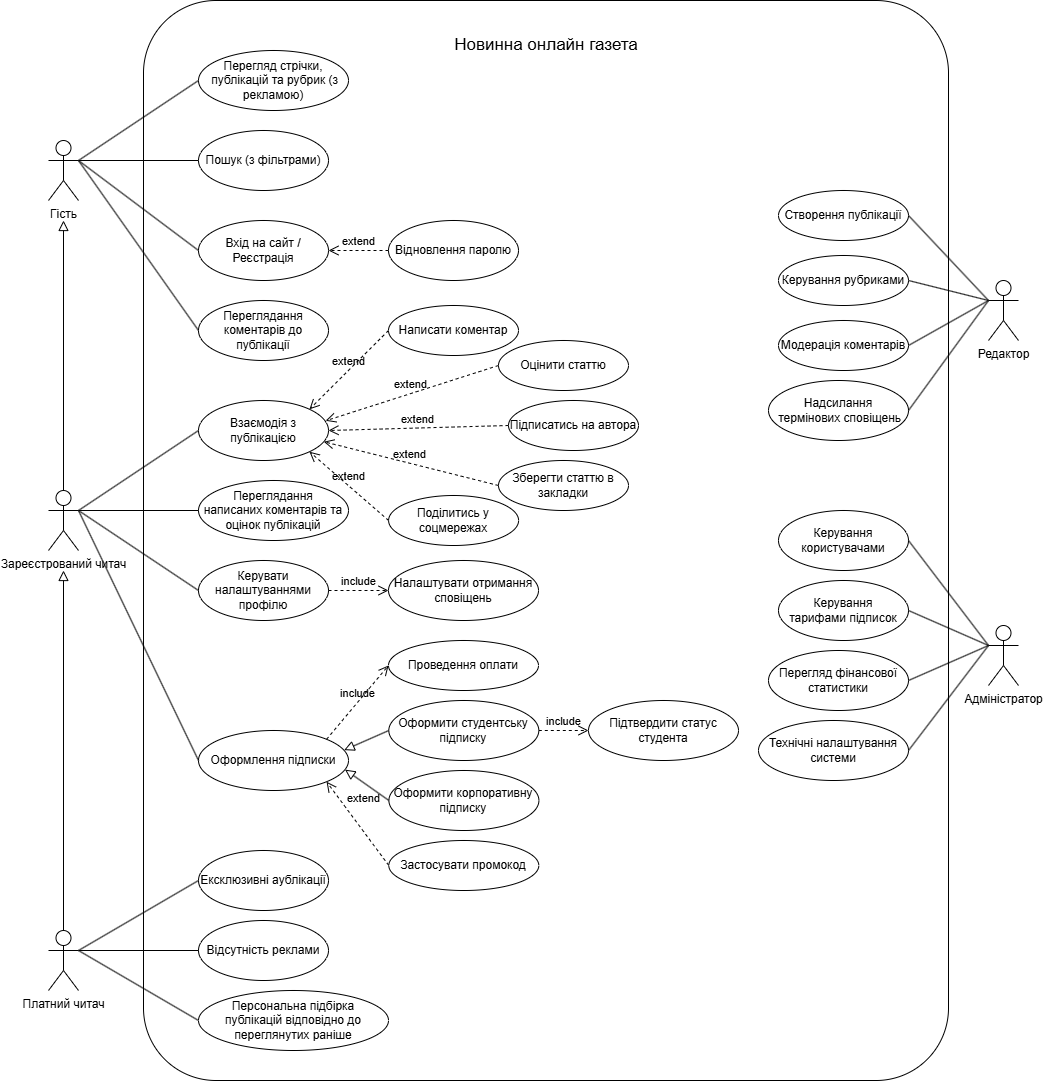

The diagram above was exported from draw.io. Its source (the exported page's mxGraphModel, read from the mxfile embedded in the PNG):
<mxGraphModel dx="104" dy="52" grid="1" gridSize="10" guides="1" tooltips="1" connect="1" arrows="1" fold="1" page="1" pageScale="1" pageWidth="850" pageHeight="1100" math="0" shadow="0">
  <root>
    <mxCell id="0" />
    <mxCell id="1" parent="0" />
    <mxCell id="2" value="Гість" style="shape=umlActor;verticalLabelPosition=bottom;verticalAlign=top;html=1;outlineConnect=0;" parent="1" vertex="1">
      <mxGeometry x="160" y="140" width="30" height="60" as="geometry" />
    </mxCell>
    <mxCell id="3" value="Зареєстрований читач" style="shape=umlActor;verticalLabelPosition=bottom;verticalAlign=top;html=1;outlineConnect=0;" parent="1" vertex="1">
      <mxGeometry x="160" y="490" width="30" height="60" as="geometry" />
    </mxCell>
    <mxCell id="4" value="Платний читач" style="shape=umlActor;verticalLabelPosition=bottom;verticalAlign=top;html=1;outlineConnect=0;movable=1;resizable=1;rotatable=1;deletable=1;editable=1;locked=0;connectable=1;" parent="1" vertex="1">
      <mxGeometry x="160" y="930" width="30" height="60" as="geometry" />
    </mxCell>
    <mxCell id="7" value="Адміністратор" style="shape=umlActor;verticalLabelPosition=bottom;verticalAlign=top;html=1;outlineConnect=0;" parent="1" vertex="1">
      <mxGeometry x="1100" y="625" width="30" height="60" as="geometry" />
    </mxCell>
    <mxCell id="9" value="" style="rounded=1;whiteSpace=wrap;html=1;arcSize=9;movable=0;resizable=0;rotatable=0;deletable=0;editable=0;locked=1;connectable=0;" parent="1" vertex="1">
      <mxGeometry x="255" width="805" height="1080" as="geometry" />
    </mxCell>
    <mxCell id="11" value="" style="endArrow=block;html=1;rounded=0;align=center;verticalAlign=bottom;endFill=0;labelBackgroundColor=none;endSize=8;exitX=0.5;exitY=0;exitDx=0;exitDy=0;exitPerimeter=0;" parent="1" source="3" edge="1">
      <mxGeometry relative="1" as="geometry">
        <mxPoint x="350" y="350" as="sourcePoint" />
        <mxPoint x="175" y="220" as="targetPoint" />
      </mxGeometry>
    </mxCell>
    <mxCell id="12" value="" style="resizable=0;html=1;align=center;verticalAlign=top;labelBackgroundColor=none;" parent="11" connectable="0" vertex="1">
      <mxGeometry relative="1" as="geometry" />
    </mxCell>
    <mxCell id="13" value="" style="endArrow=block;html=1;rounded=0;align=center;verticalAlign=bottom;endFill=0;labelBackgroundColor=none;endSize=8;exitX=0.5;exitY=0;exitDx=0;exitDy=0;exitPerimeter=0;" parent="1" source="4" edge="1">
      <mxGeometry relative="1" as="geometry">
        <mxPoint x="360" y="460" as="sourcePoint" />
        <mxPoint x="175" y="570" as="targetPoint" />
      </mxGeometry>
    </mxCell>
    <mxCell id="14" value="" style="resizable=0;html=1;align=center;verticalAlign=top;labelBackgroundColor=none;" parent="13" connectable="0" vertex="1">
      <mxGeometry relative="1" as="geometry" />
    </mxCell>
    <mxCell id="20" value="Редактор" style="shape=umlActor;verticalLabelPosition=bottom;verticalAlign=top;html=1;outlineConnect=0;" parent="1" vertex="1">
      <mxGeometry x="1100" y="280" width="30" height="60" as="geometry" />
    </mxCell>
    <mxCell id="22" value="&lt;font style=&quot;font-size: 17px;&quot;&gt;Новинна онлайн газета&lt;/font&gt;" style="text;html=1;align=center;verticalAlign=middle;whiteSpace=wrap;rounded=0;strokeWidth=1;" parent="1" vertex="1">
      <mxGeometry x="562.5" y="30" width="190" height="30" as="geometry" />
    </mxCell>
    <mxCell id="23" value="Перегляд стрічки,&lt;br&gt;&amp;nbsp;публікацій та рубрик (з рекламою)" style="ellipse;whiteSpace=wrap;html=1;" parent="1" vertex="1">
      <mxGeometry x="310" y="50" width="150" height="60" as="geometry" />
    </mxCell>
    <mxCell id="26" value="" style="endArrow=none;html=1;entryX=1;entryY=0.3333333333333333;entryDx=0;entryDy=0;entryPerimeter=0;exitX=0;exitY=0.5;exitDx=0;exitDy=0;" parent="1" source="23" target="2" edge="1">
      <mxGeometry width="50" height="50" relative="1" as="geometry">
        <mxPoint x="620" y="420" as="sourcePoint" />
        <mxPoint x="670" y="370" as="targetPoint" />
      </mxGeometry>
    </mxCell>
    <mxCell id="27" value="" style="endArrow=none;html=1;exitX=0;exitY=0.5;exitDx=0;exitDy=0;" parent="1" source="36" edge="1">
      <mxGeometry width="50" height="50" relative="1" as="geometry">
        <mxPoint x="310" y="190" as="sourcePoint" />
        <mxPoint x="190" y="160" as="targetPoint" />
      </mxGeometry>
    </mxCell>
    <mxCell id="28" value="" style="endArrow=none;html=1;entryX=1;entryY=0.3333333333333333;entryDx=0;entryDy=0;entryPerimeter=0;exitX=0;exitY=0.5;exitDx=0;exitDy=0;" parent="1" source="35" target="2" edge="1">
      <mxGeometry width="50" height="50" relative="1" as="geometry">
        <mxPoint x="640" y="440" as="sourcePoint" />
        <mxPoint x="690" y="390" as="targetPoint" />
      </mxGeometry>
    </mxCell>
    <mxCell id="29" value="" style="endArrow=none;html=1;exitX=0;exitY=0.5;exitDx=0;exitDy=0;" parent="1" source="48" edge="1">
      <mxGeometry width="50" height="50" relative="1" as="geometry">
        <mxPoint x="650" y="450" as="sourcePoint" />
        <mxPoint x="190" y="160" as="targetPoint" />
      </mxGeometry>
    </mxCell>
    <mxCell id="30" value="" style="endArrow=none;html=1;entryX=0;entryY=0.5;entryDx=0;entryDy=0;exitX=1;exitY=0.3333333333333333;exitDx=0;exitDy=0;exitPerimeter=0;" parent="1" source="3" edge="1">
      <mxGeometry width="50" height="50" relative="1" as="geometry">
        <mxPoint x="660" y="460" as="sourcePoint" />
        <mxPoint x="310" y="430" as="targetPoint" />
      </mxGeometry>
    </mxCell>
    <mxCell id="35" value="Переглядання коментарів до публікації" style="ellipse;whiteSpace=wrap;html=1;" parent="1" vertex="1">
      <mxGeometry x="310" y="300" width="130" height="60" as="geometry" />
    </mxCell>
    <mxCell id="36" value="Пошук (з фільтрами)&lt;span style=&quot;font-family: monospace; font-size: 0px; text-align: start; text-wrap-mode: nowrap;&quot;&gt;%3CmxGraphModel%3E%3Croot%3E%3CmxCell%20id%3D%220%22%2F%3E%3CmxCell%20id%3D%221%22%20parent%3D%220%22%2F%3E%3CmxCell%20id%3D%222%22%20value%3D%22%D0%9F%D0%B5%D1%80%D0%B5%D0%B3%D0%BB%D1%8F%D0%B4%D0%B0%D0%BD%D0%BD%D1%8F%20%D0%BA%D0%BE%D0%BC%D0%B5%D0%BD%D1%82%D0%B0%D1%80%D1%96%D0%B2%22%20style%3D%22ellipse%3BwhiteSpace%3Dwrap%3Bhtml%3D1%3B%22%20vertex%3D%221%22%20parent%3D%221%22%3E%3CmxGeometry%20x%3D%22310%22%20y%3D%22240%22%20width%3D%22130%22%20height%3D%2260%22%20as%3D%22geometry%22%2F%3E%3C%2FmxCell%3E%3C%2Froot%3E%3C%2FmxGraphModel%3E)&lt;/span&gt;" style="ellipse;whiteSpace=wrap;html=1;" parent="1" vertex="1">
      <mxGeometry x="310" y="130" width="130" height="60" as="geometry" />
    </mxCell>
    <mxCell id="48" value="Вхід на сайт / Реєстрація" style="ellipse;whiteSpace=wrap;html=1;" parent="1" vertex="1">
      <mxGeometry x="310" y="220" width="130" height="60" as="geometry" />
    </mxCell>
    <mxCell id="51" value="Взаємодія з публікацією" style="ellipse;whiteSpace=wrap;html=1;" parent="1" vertex="1">
      <mxGeometry x="310" y="400" width="130" height="60" as="geometry" />
    </mxCell>
    <mxCell id="53" value="extend" style="endArrow=open;startArrow=none;endFill=0;startFill=0;endSize=8;verticalAlign=bottom;dashed=1;labelBackgroundColor=none;exitX=0;exitY=0.5;exitDx=0;exitDy=0;spacingRight=0;labelPosition=center;verticalLabelPosition=top;align=center;html=1;flowAnimation=0;entryX=1;entryY=0.5;entryDx=0;entryDy=0;" parent="1" source="77" target="48" edge="1">
      <mxGeometry x="0.0075" width="160" relative="1" as="geometry">
        <mxPoint x="720" y="330" as="sourcePoint" />
        <mxPoint x="440" y="280" as="targetPoint" />
        <mxPoint as="offset" />
      </mxGeometry>
    </mxCell>
    <mxCell id="54" value="extend" style="endArrow=open;startArrow=none;endFill=0;startFill=0;endSize=8;verticalAlign=bottom;dashed=1;labelBackgroundColor=none;spacingRight=0;labelPosition=center;verticalLabelPosition=top;align=center;html=1;flowAnimation=0;exitX=0;exitY=0.5;exitDx=0;exitDy=0;entryX=1;entryY=0;entryDx=0;entryDy=0;" parent="1" source="60" target="51" edge="1">
      <mxGeometry x="0.0137" width="160" relative="1" as="geometry">
        <mxPoint x="440" y="430" as="sourcePoint" />
        <mxPoint x="430" y="470" as="targetPoint" />
        <mxPoint as="offset" />
      </mxGeometry>
    </mxCell>
    <mxCell id="59" value="Керувати налаштуваннями профілю" style="ellipse;whiteSpace=wrap;html=1;" parent="1" vertex="1">
      <mxGeometry x="310" y="560" width="130" height="60" as="geometry" />
    </mxCell>
    <mxCell id="60" value="Написати коментар" style="ellipse;whiteSpace=wrap;html=1;" parent="1" vertex="1">
      <mxGeometry x="500" y="305" width="130" height="50" as="geometry" />
    </mxCell>
    <mxCell id="61" value="Оцінити статтю" style="ellipse;whiteSpace=wrap;html=1;" parent="1" vertex="1">
      <mxGeometry x="610" y="340" width="130" height="50" as="geometry" />
    </mxCell>
    <mxCell id="63" value="" style="endArrow=none;html=1;entryX=0;entryY=0.5;entryDx=0;entryDy=0;exitX=1;exitY=0.3333333333333333;exitDx=0;exitDy=0;exitPerimeter=0;" parent="1" source="3" target="59" edge="1">
      <mxGeometry width="50" height="50" relative="1" as="geometry">
        <mxPoint x="190" y="400" as="sourcePoint" />
        <mxPoint x="320" y="440" as="targetPoint" />
      </mxGeometry>
    </mxCell>
    <mxCell id="64" value="Зберегти статтю в закладки" style="ellipse;whiteSpace=wrap;html=1;" parent="1" vertex="1">
      <mxGeometry x="610" y="460" width="130" height="50" as="geometry" />
    </mxCell>
    <mxCell id="65" value="extend" style="endArrow=open;startArrow=none;endFill=0;startFill=0;endSize=8;verticalAlign=bottom;dashed=1;labelBackgroundColor=none;entryX=0.964;entryY=0.687;entryDx=0;entryDy=0;spacingRight=0;labelPosition=center;verticalLabelPosition=top;align=center;html=1;flowAnimation=0;exitX=0;exitY=0.5;exitDx=0;exitDy=0;entryPerimeter=0;" parent="1" source="64" target="51" edge="1">
      <mxGeometry x="0.0137" width="160" relative="1" as="geometry">
        <mxPoint x="510" y="360" as="sourcePoint" />
        <mxPoint x="450" y="440" as="targetPoint" />
        <mxPoint as="offset" />
      </mxGeometry>
    </mxCell>
    <mxCell id="66" value="Переглядання &lt;br&gt;написаних коментарів та оцінок публікацій" style="ellipse;whiteSpace=wrap;html=1;" parent="1" vertex="1">
      <mxGeometry x="310" y="480" width="150" height="60" as="geometry" />
    </mxCell>
    <mxCell id="67" value="" style="endArrow=none;html=1;entryX=0;entryY=0.5;entryDx=0;entryDy=0;exitX=1;exitY=0.3333333333333333;exitDx=0;exitDy=0;exitPerimeter=0;" parent="1" source="3" target="66" edge="1">
      <mxGeometry width="50" height="50" relative="1" as="geometry">
        <mxPoint x="200" y="440" as="sourcePoint" />
        <mxPoint x="320" y="520" as="targetPoint" />
      </mxGeometry>
    </mxCell>
    <mxCell id="69" value="Персональна підбірка &lt;br&gt;публікацій відповідно до переглянутих раніше" style="ellipse;whiteSpace=wrap;html=1;" parent="1" vertex="1">
      <mxGeometry x="310" y="990" width="190" height="60" as="geometry" />
    </mxCell>
    <mxCell id="70" value="Ексклюзивні аублікації" style="ellipse;whiteSpace=wrap;html=1;" parent="1" vertex="1">
      <mxGeometry x="310" y="850" width="130" height="60" as="geometry" />
    </mxCell>
    <mxCell id="71" value="Відсутність реклами" style="ellipse;whiteSpace=wrap;html=1;verticalAlign=middle;horizontal=1;" parent="1" vertex="1">
      <mxGeometry x="310" y="920" width="130" height="60" as="geometry" />
    </mxCell>
    <mxCell id="72" value="Оформлення підписки" style="ellipse;whiteSpace=wrap;html=1;" parent="1" vertex="1">
      <mxGeometry x="310" y="730" width="150" height="60" as="geometry" />
    </mxCell>
    <mxCell id="74" value="" style="endArrow=none;html=1;entryX=0;entryY=0.5;entryDx=0;entryDy=0;" parent="1" target="72" edge="1">
      <mxGeometry width="50" height="50" relative="1" as="geometry">
        <mxPoint x="190" y="510" as="sourcePoint" />
        <mxPoint x="320" y="600" as="targetPoint" />
      </mxGeometry>
    </mxCell>
    <mxCell id="77" value="Відновлення паролю" style="ellipse;whiteSpace=wrap;html=1;" parent="1" vertex="1">
      <mxGeometry x="500" y="220" width="130" height="60" as="geometry" />
    </mxCell>
    <mxCell id="78" value="extend" style="endArrow=open;startArrow=none;endFill=0;startFill=0;endSize=8;verticalAlign=bottom;dashed=1;labelBackgroundColor=none;spacingRight=0;labelPosition=center;verticalLabelPosition=top;align=center;html=1;flowAnimation=0;entryX=1;entryY=1;entryDx=0;entryDy=0;exitX=0;exitY=0.5;exitDx=0;exitDy=0;" parent="1" source="79" target="72" edge="1">
      <mxGeometry x="0.189" y="-14" width="160" relative="1" as="geometry">
        <mxPoint x="460" y="860" as="sourcePoint" />
        <mxPoint x="500" y="730" as="targetPoint" />
        <mxPoint as="offset" />
      </mxGeometry>
    </mxCell>
    <mxCell id="79" value="Застосувати промокод" style="ellipse;whiteSpace=wrap;html=1;" parent="1" vertex="1">
      <mxGeometry x="500.31" y="840" width="150" height="50" as="geometry" />
    </mxCell>
    <mxCell id="81" value="Поділитись у соцмережах" style="ellipse;whiteSpace=wrap;html=1;" parent="1" vertex="1">
      <mxGeometry x="500.1" y="495" width="130" height="50" as="geometry" />
    </mxCell>
    <mxCell id="82" value="extend" style="endArrow=open;startArrow=none;endFill=0;startFill=0;endSize=8;verticalAlign=bottom;dashed=1;labelBackgroundColor=none;entryX=1;entryY=1;entryDx=0;entryDy=0;spacingRight=0;labelPosition=center;verticalLabelPosition=top;align=center;html=1;flowAnimation=0;exitX=0;exitY=0.5;exitDx=0;exitDy=0;" parent="1" source="81" target="51" edge="1">
      <mxGeometry x="0.0137" width="160" relative="1" as="geometry">
        <mxPoint x="515" y="420" as="sourcePoint" />
        <mxPoint x="455" y="520" as="targetPoint" />
        <mxPoint as="offset" />
      </mxGeometry>
    </mxCell>
    <mxCell id="85" value="Оформити студентську підписку" style="ellipse;whiteSpace=wrap;html=1;" parent="1" vertex="1">
      <mxGeometry x="500.31" y="700" width="150" height="60" as="geometry" />
    </mxCell>
    <mxCell id="86" value="Оформити корпоративну підписку" style="ellipse;whiteSpace=wrap;html=1;" parent="1" vertex="1">
      <mxGeometry x="500.41" y="770" width="150" height="60" as="geometry" />
    </mxCell>
    <mxCell id="90" value="Підтвердити статус студента" style="ellipse;whiteSpace=wrap;html=1;" parent="1" vertex="1">
      <mxGeometry x="700" y="700" width="150" height="60" as="geometry" />
    </mxCell>
    <mxCell id="91" value="include" style="endArrow=open;startArrow=none;endFill=0;startFill=0;endSize=8;html=1;verticalAlign=bottom;dashed=1;labelBackgroundColor=none;entryX=0;entryY=0.5;entryDx=0;entryDy=0;exitX=1;exitY=0.5;exitDx=0;exitDy=0;" parent="1" source="85" target="90" edge="1">
      <mxGeometry width="160" relative="1" as="geometry">
        <mxPoint x="470.41" y="730" as="sourcePoint" />
        <mxPoint x="510.41" y="660" as="targetPoint" />
      </mxGeometry>
    </mxCell>
    <mxCell id="92" value="" style="endArrow=block;html=1;rounded=0;align=center;verticalAlign=bottom;endFill=0;labelBackgroundColor=none;endSize=8;exitX=0;exitY=0.5;exitDx=0;exitDy=0;entryX=0.977;entryY=0.652;entryDx=0;entryDy=0;entryPerimeter=0;" parent="1" source="86" target="72" edge="1">
      <mxGeometry relative="1" as="geometry">
        <mxPoint x="185" y="810" as="sourcePoint" />
        <mxPoint x="185" y="580" as="targetPoint" />
      </mxGeometry>
    </mxCell>
    <mxCell id="93" value="" style="resizable=0;html=1;align=center;verticalAlign=top;labelBackgroundColor=none;" parent="92" connectable="0" vertex="1">
      <mxGeometry relative="1" as="geometry" />
    </mxCell>
    <mxCell id="94" value="" style="endArrow=block;html=1;rounded=0;align=center;verticalAlign=bottom;endFill=0;labelBackgroundColor=none;endSize=8;exitX=0;exitY=0.5;exitDx=0;exitDy=0;entryX=0.971;entryY=0.327;entryDx=0;entryDy=0;entryPerimeter=0;" parent="1" source="85" target="72" edge="1">
      <mxGeometry relative="1" as="geometry">
        <mxPoint x="510" y="680" as="sourcePoint" />
        <mxPoint x="470" y="680" as="targetPoint" />
      </mxGeometry>
    </mxCell>
    <mxCell id="95" value="" style="resizable=0;html=1;align=center;verticalAlign=top;labelBackgroundColor=none;" parent="94" connectable="0" vertex="1">
      <mxGeometry relative="1" as="geometry" />
    </mxCell>
    <mxCell id="97" value="Налаштувати отримання сповіщень" style="ellipse;whiteSpace=wrap;html=1;" parent="1" vertex="1">
      <mxGeometry x="500" y="560" width="150" height="60" as="geometry" />
    </mxCell>
    <mxCell id="98" value="include" style="endArrow=open;startArrow=none;endFill=0;startFill=0;endSize=8;html=1;verticalAlign=bottom;dashed=1;labelBackgroundColor=none;entryX=0;entryY=0.5;entryDx=0;entryDy=0;exitX=1;exitY=0.5;exitDx=0;exitDy=0;" parent="1" source="59" target="97" edge="1">
      <mxGeometry width="160" relative="1" as="geometry">
        <mxPoint x="440" y="610" as="sourcePoint" />
        <mxPoint x="490" y="610" as="targetPoint" />
      </mxGeometry>
    </mxCell>
    <mxCell id="99" value="" style="endArrow=none;html=1;entryX=1;entryY=0.3333333333333333;entryDx=0;entryDy=0;entryPerimeter=0;exitX=0;exitY=0.5;exitDx=0;exitDy=0;" parent="1" source="70" target="4" edge="1">
      <mxGeometry width="50" height="50" relative="1" as="geometry">
        <mxPoint x="200" y="610" as="sourcePoint" />
        <mxPoint x="320" y="770" as="targetPoint" />
      </mxGeometry>
    </mxCell>
    <mxCell id="100" value="" style="endArrow=none;html=1;entryX=1;entryY=0.3333333333333333;entryDx=0;entryDy=0;entryPerimeter=0;exitX=0;exitY=0.5;exitDx=0;exitDy=0;" parent="1" source="71" target="4" edge="1">
      <mxGeometry width="50" height="50" relative="1" as="geometry">
        <mxPoint x="310.00000000000136" y="970" as="sourcePoint" />
        <mxPoint x="200" y="940" as="targetPoint" />
      </mxGeometry>
    </mxCell>
    <mxCell id="101" value="" style="endArrow=none;html=1;entryX=1;entryY=0.3333333333333333;entryDx=0;entryDy=0;entryPerimeter=0;exitX=0;exitY=0.5;exitDx=0;exitDy=0;" parent="1" source="69" target="4" edge="1">
      <mxGeometry width="50" height="50" relative="1" as="geometry">
        <mxPoint x="320" y="960" as="sourcePoint" />
        <mxPoint x="200" y="920" as="targetPoint" />
      </mxGeometry>
    </mxCell>
    <mxCell id="102" value="Підписатись на автора" style="ellipse;whiteSpace=wrap;html=1;" parent="1" vertex="1">
      <mxGeometry x="620" y="400" width="130" height="50" as="geometry" />
    </mxCell>
    <mxCell id="103" value="extend" style="endArrow=open;startArrow=none;endFill=0;startFill=0;endSize=8;verticalAlign=bottom;dashed=1;labelBackgroundColor=none;entryX=1;entryY=0.5;entryDx=0;entryDy=0;spacingRight=0;labelPosition=center;verticalLabelPosition=top;align=center;html=1;flowAnimation=0;exitX=0;exitY=0.5;exitDx=0;exitDy=0;" parent="1" source="102" target="51" edge="1">
      <mxGeometry x="0.0137" width="160" relative="1" as="geometry">
        <mxPoint x="620" y="375" as="sourcePoint" />
        <mxPoint x="450" y="440" as="targetPoint" />
        <mxPoint as="offset" />
      </mxGeometry>
    </mxCell>
    <mxCell id="105" value="Проведення оплати" style="ellipse;whiteSpace=wrap;html=1;" parent="1" vertex="1">
      <mxGeometry x="500" y="640" width="150" height="50" as="geometry" />
    </mxCell>
    <mxCell id="106" value="include" style="endArrow=open;startArrow=none;endFill=0;startFill=0;endSize=8;html=1;verticalAlign=bottom;dashed=1;labelBackgroundColor=none;entryX=0;entryY=0.5;entryDx=0;entryDy=0;exitX=1;exitY=0;exitDx=0;exitDy=0;" parent="1" source="72" target="105" edge="1">
      <mxGeometry width="160" relative="1" as="geometry">
        <mxPoint x="660" y="740" as="sourcePoint" />
        <mxPoint x="710" y="740" as="targetPoint" />
      </mxGeometry>
    </mxCell>
    <mxCell id="62" value="extend" style="endArrow=open;startArrow=none;endFill=0;startFill=0;endSize=8;verticalAlign=bottom;dashed=1;labelBackgroundColor=none;entryX=0.978;entryY=0.338;entryDx=0;entryDy=0;spacingRight=0;labelPosition=center;verticalLabelPosition=top;align=center;html=1;flowAnimation=0;exitX=0;exitY=0.5;exitDx=0;exitDy=0;entryPerimeter=0;" parent="1" source="61" target="51" edge="1">
      <mxGeometry x="0.0137" width="160" relative="1" as="geometry">
        <mxPoint x="510" y="410" as="sourcePoint" />
        <mxPoint x="450" y="440" as="targetPoint" />
        <mxPoint as="offset" />
      </mxGeometry>
    </mxCell>
    <mxCell id="107" value="Створення публікації" style="ellipse;whiteSpace=wrap;html=1;" parent="1" vertex="1">
      <mxGeometry x="890" y="190" width="130" height="50" as="geometry" />
    </mxCell>
    <mxCell id="108" value="Керування рубриками" style="ellipse;whiteSpace=wrap;html=1;" parent="1" vertex="1">
      <mxGeometry x="890" y="255" width="130" height="50" as="geometry" />
    </mxCell>
    <mxCell id="109" value="Модерація коментарів" style="ellipse;whiteSpace=wrap;html=1;" parent="1" vertex="1">
      <mxGeometry x="890" y="320" width="130" height="50" as="geometry" />
    </mxCell>
    <mxCell id="110" value="Надсилання&lt;br&gt;&amp;nbsp;термінових сповіщень" style="ellipse;whiteSpace=wrap;html=1;" parent="1" vertex="1">
      <mxGeometry x="880" y="380" width="140" height="60" as="geometry" />
    </mxCell>
    <mxCell id="111" value="" style="endArrow=none;html=1;entryX=1;entryY=0.5;entryDx=0;entryDy=0;exitX=0;exitY=0.3333333333333333;exitDx=0;exitDy=0;exitPerimeter=0;" parent="1" source="20" target="107" edge="1">
      <mxGeometry width="50" height="50" relative="1" as="geometry">
        <mxPoint x="1150" y="200" as="sourcePoint" />
        <mxPoint x="1040" y="200" as="targetPoint" />
      </mxGeometry>
    </mxCell>
    <mxCell id="113" value="" style="endArrow=none;html=1;exitX=0;exitY=0.3333333333333333;exitDx=0;exitDy=0;exitPerimeter=0;entryX=1;entryY=0.5;entryDx=0;entryDy=0;" parent="1" source="20" target="110" edge="1">
      <mxGeometry width="50" height="50" relative="1" as="geometry">
        <mxPoint x="1030" y="150" as="sourcePoint" />
        <mxPoint x="920" y="150" as="targetPoint" />
      </mxGeometry>
    </mxCell>
    <mxCell id="114" value="" style="endArrow=none;html=1;exitX=0;exitY=0.3333333333333333;exitDx=0;exitDy=0;exitPerimeter=0;entryX=1;entryY=0.5;entryDx=0;entryDy=0;" parent="1" source="20" target="109" edge="1">
      <mxGeometry width="50" height="50" relative="1" as="geometry">
        <mxPoint x="1040" y="160" as="sourcePoint" />
        <mxPoint x="930" y="160" as="targetPoint" />
      </mxGeometry>
    </mxCell>
    <mxCell id="115" value="" style="endArrow=none;html=1;entryX=1;entryY=0.5;entryDx=0;entryDy=0;exitX=0;exitY=0.3333333333333333;exitDx=0;exitDy=0;exitPerimeter=0;" parent="1" source="20" target="108" edge="1">
      <mxGeometry width="50" height="50" relative="1" as="geometry">
        <mxPoint x="1050" y="170" as="sourcePoint" />
        <mxPoint x="940" y="170" as="targetPoint" />
      </mxGeometry>
    </mxCell>
    <mxCell id="116" value="Керування користувачами" style="ellipse;whiteSpace=wrap;html=1;" parent="1" vertex="1">
      <mxGeometry x="890" y="510" width="130" height="60" as="geometry" />
    </mxCell>
    <mxCell id="117" value="Керування&lt;br&gt;тарифами підписок" style="ellipse;whiteSpace=wrap;html=1;" parent="1" vertex="1">
      <mxGeometry x="890" y="580" width="130" height="60" as="geometry" />
    </mxCell>
    <mxCell id="118" value="Перегляд фінансової статистики" style="ellipse;whiteSpace=wrap;html=1;" parent="1" vertex="1">
      <mxGeometry x="880" y="650" width="140" height="60" as="geometry" />
    </mxCell>
    <mxCell id="119" value="Технічні налаштування системи" style="ellipse;whiteSpace=wrap;html=1;" parent="1" vertex="1">
      <mxGeometry x="870" y="720" width="150" height="60" as="geometry" />
    </mxCell>
    <mxCell id="120" value="" style="endArrow=none;html=1;entryX=0;entryY=0.3333333333333333;entryDx=0;entryDy=0;entryPerimeter=0;exitX=1;exitY=0.5;exitDx=0;exitDy=0;" parent="1" source="119" target="7" edge="1">
      <mxGeometry width="50" height="50" relative="1" as="geometry">
        <mxPoint x="1080" y="555" as="sourcePoint" />
        <mxPoint x="1030" y="475" as="targetPoint" />
      </mxGeometry>
    </mxCell>
    <mxCell id="121" value="" style="endArrow=none;html=1;entryX=0;entryY=0.3333333333333333;entryDx=0;entryDy=0;entryPerimeter=0;exitX=1;exitY=0.5;exitDx=0;exitDy=0;" parent="1" source="117" target="7" edge="1">
      <mxGeometry width="50" height="50" relative="1" as="geometry">
        <mxPoint x="1090" y="565" as="sourcePoint" />
        <mxPoint x="1040" y="485" as="targetPoint" />
      </mxGeometry>
    </mxCell>
    <mxCell id="122" value="" style="endArrow=none;html=1;entryX=0;entryY=0.3333333333333333;entryDx=0;entryDy=0;entryPerimeter=0;exitX=1;exitY=0.5;exitDx=0;exitDy=0;" parent="1" source="118" target="7" edge="1">
      <mxGeometry width="50" height="50" relative="1" as="geometry">
        <mxPoint x="1100" y="575" as="sourcePoint" />
        <mxPoint x="1050" y="495" as="targetPoint" />
      </mxGeometry>
    </mxCell>
    <mxCell id="123" value="" style="endArrow=none;html=1;entryX=1;entryY=0.5;entryDx=0;entryDy=0;exitX=0;exitY=0.3333333333333333;exitDx=0;exitDy=0;exitPerimeter=0;" parent="1" source="7" target="116" edge="1">
      <mxGeometry width="50" height="50" relative="1" as="geometry">
        <mxPoint x="1110" y="585" as="sourcePoint" />
        <mxPoint x="1060" y="505" as="targetPoint" />
      </mxGeometry>
    </mxCell>
  </root>
</mxGraphModel>